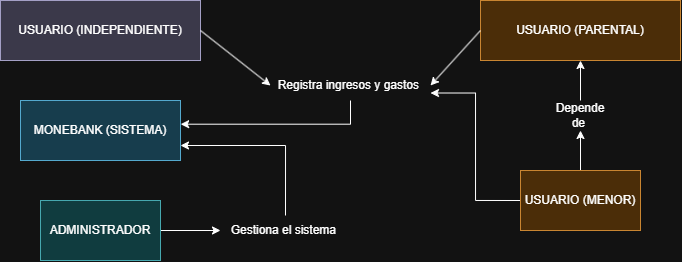

The diagram above was exported from draw.io. Its source (the exported page's mxGraphModel, read from the mxfile embedded in the PNG):
<mxGraphModel dx="754" dy="417" grid="1" gridSize="10" guides="1" tooltips="1" connect="1" arrows="1" fold="1" page="1" pageScale="1" pageWidth="827" pageHeight="1169" math="0" shadow="0">
  <root>
    <mxCell id="0" />
    <mxCell id="1" parent="0" />
    <mxCell id="Up5CPAc0x4sJ5S-tlngn-2" parent="1" style="rounded=0;whiteSpace=wrap;html=1;fillColor=#d0cee2;strokeColor=#56517e;" value="USUARIO (INDEPENDIENTE)" vertex="1">
      <mxGeometry height="60" width="200" x="90" y="180" as="geometry" />
    </mxCell>
    <mxCell id="Up5CPAc0x4sJ5S-tlngn-3" parent="1" style="rounded=0;whiteSpace=wrap;html=1;fillColor=#b1ddf0;strokeColor=#10739e;" value="MONEBANK (SISTEMA)" vertex="1">
      <mxGeometry height="60" width="160" x="110" y="280" as="geometry" />
    </mxCell>
    <mxCell id="Up5CPAc0x4sJ5S-tlngn-19" edge="1" parent="1" source="Up5CPAc0x4sJ5S-tlngn-4" style="edgeStyle=orthogonalEdgeStyle;rounded=0;orthogonalLoop=1;jettySize=auto;html=1;exitX=0;exitY=0.5;exitDx=0;exitDy=0;entryX=1;entryY=0.75;entryDx=0;entryDy=0;" target="Up5CPAc0x4sJ5S-tlngn-5">
      <mxGeometry relative="1" as="geometry" />
    </mxCell>
    <mxCell id="Up5CPAc0x4sJ5S-tlngn-31" edge="1" parent="1" source="Up5CPAc0x4sJ5S-tlngn-4" style="edgeStyle=orthogonalEdgeStyle;rounded=0;orthogonalLoop=1;jettySize=auto;html=1;exitX=0.5;exitY=0;exitDx=0;exitDy=0;entryX=0.5;entryY=1;entryDx=0;entryDy=0;" target="Up5CPAc0x4sJ5S-tlngn-30">
      <mxGeometry relative="1" as="geometry" />
    </mxCell>
    <mxCell id="Up5CPAc0x4sJ5S-tlngn-4" parent="1" style="rounded=0;whiteSpace=wrap;html=1;fillColor=#fad7ac;strokeColor=#b46504;" value="USUARIO (MENOR)" vertex="1">
      <mxGeometry height="60" width="120" x="610" y="350" as="geometry" />
    </mxCell>
    <mxCell id="Up5CPAc0x4sJ5S-tlngn-28" edge="1" parent="1" source="Up5CPAc0x4sJ5S-tlngn-5" style="edgeStyle=orthogonalEdgeStyle;rounded=0;orthogonalLoop=1;jettySize=auto;html=1;exitX=0.5;exitY=1;exitDx=0;exitDy=0;entryX=1.001;entryY=0.395;entryDx=0;entryDy=0;entryPerimeter=0;" target="Up5CPAc0x4sJ5S-tlngn-3">
      <mxGeometry relative="1" as="geometry" />
    </mxCell>
    <mxCell id="Up5CPAc0x4sJ5S-tlngn-5" parent="1" style="text;html=1;whiteSpace=wrap;strokeColor=none;fillColor=none;align=center;verticalAlign=middle;rounded=0;" value="Registra ingresos y gastos&amp;nbsp;" vertex="1">
      <mxGeometry height="30" width="160" x="360" y="250" as="geometry" />
    </mxCell>
    <mxCell id="Up5CPAc0x4sJ5S-tlngn-9" parent="1" style="rounded=0;whiteSpace=wrap;html=1;fillColor=#fad7ac;strokeColor=#b46504;" value="USUARIO (PARENTAL)" vertex="1">
      <mxGeometry height="60" width="200" x="570" y="180" as="geometry" />
    </mxCell>
    <mxCell id="Up5CPAc0x4sJ5S-tlngn-25" edge="1" parent="1" source="Up5CPAc0x4sJ5S-tlngn-10" style="edgeStyle=orthogonalEdgeStyle;rounded=0;orthogonalLoop=1;jettySize=auto;html=1;exitX=1;exitY=0.5;exitDx=0;exitDy=0;" target="Up5CPAc0x4sJ5S-tlngn-23">
      <mxGeometry relative="1" as="geometry" />
    </mxCell>
    <mxCell id="Up5CPAc0x4sJ5S-tlngn-10" parent="1" style="rounded=0;whiteSpace=wrap;html=1;fillColor=#b0e3e6;strokeColor=#0e8088;" value="ADMINISTRADOR" vertex="1">
      <mxGeometry height="60" width="120" x="130" y="380" as="geometry" />
    </mxCell>
    <mxCell id="Up5CPAc0x4sJ5S-tlngn-11" edge="1" parent="1" source="Up5CPAc0x4sJ5S-tlngn-2" style="endArrow=classic;html=1;rounded=0;exitX=1;exitY=0.5;exitDx=0;exitDy=0;entryX=0;entryY=0.5;entryDx=0;entryDy=0;" target="Up5CPAc0x4sJ5S-tlngn-5" value="">
      <mxGeometry height="50" relative="1" width="50" as="geometry">
        <mxPoint x="290" y="220" as="sourcePoint" />
        <mxPoint x="400" y="210" as="targetPoint" />
      </mxGeometry>
    </mxCell>
    <mxCell id="Up5CPAc0x4sJ5S-tlngn-18" edge="1" parent="1" source="Up5CPAc0x4sJ5S-tlngn-9" style="endArrow=classic;html=1;rounded=0;exitX=0;exitY=0.5;exitDx=0;exitDy=0;entryX=1;entryY=0.5;entryDx=0;entryDy=0;" target="Up5CPAc0x4sJ5S-tlngn-5" value="">
      <mxGeometry height="50" relative="1" width="50" as="geometry">
        <mxPoint x="540" y="200" as="sourcePoint" />
        <mxPoint x="810" y="180" as="targetPoint" />
      </mxGeometry>
    </mxCell>
    <mxCell id="Up5CPAc0x4sJ5S-tlngn-29" edge="1" parent="1" source="Up5CPAc0x4sJ5S-tlngn-23" style="edgeStyle=orthogonalEdgeStyle;rounded=0;orthogonalLoop=1;jettySize=auto;html=1;exitX=0.5;exitY=0;exitDx=0;exitDy=0;entryX=1;entryY=0.75;entryDx=0;entryDy=0;" target="Up5CPAc0x4sJ5S-tlngn-3">
      <mxGeometry relative="1" as="geometry" />
    </mxCell>
    <mxCell id="Up5CPAc0x4sJ5S-tlngn-23" parent="1" style="text;html=1;whiteSpace=wrap;strokeColor=none;fillColor=none;align=center;verticalAlign=middle;rounded=0;" value="Gestiona el sistema&amp;nbsp;" vertex="1">
      <mxGeometry height="30" width="130" x="310" y="395" as="geometry" />
    </mxCell>
    <mxCell id="Up5CPAc0x4sJ5S-tlngn-32" edge="1" parent="1" source="Up5CPAc0x4sJ5S-tlngn-30" style="edgeStyle=orthogonalEdgeStyle;rounded=0;orthogonalLoop=1;jettySize=auto;html=1;exitX=0.5;exitY=0;exitDx=0;exitDy=0;entryX=0.5;entryY=1;entryDx=0;entryDy=0;" target="Up5CPAc0x4sJ5S-tlngn-9">
      <mxGeometry relative="1" as="geometry" />
    </mxCell>
    <mxCell id="Up5CPAc0x4sJ5S-tlngn-30" parent="1" style="text;html=1;whiteSpace=wrap;strokeColor=none;fillColor=none;align=center;verticalAlign=middle;rounded=0;" value="Depende de&amp;nbsp;" vertex="1">
      <mxGeometry height="30" width="60" x="640" y="280" as="geometry" />
    </mxCell>
  </root>
</mxGraphModel>